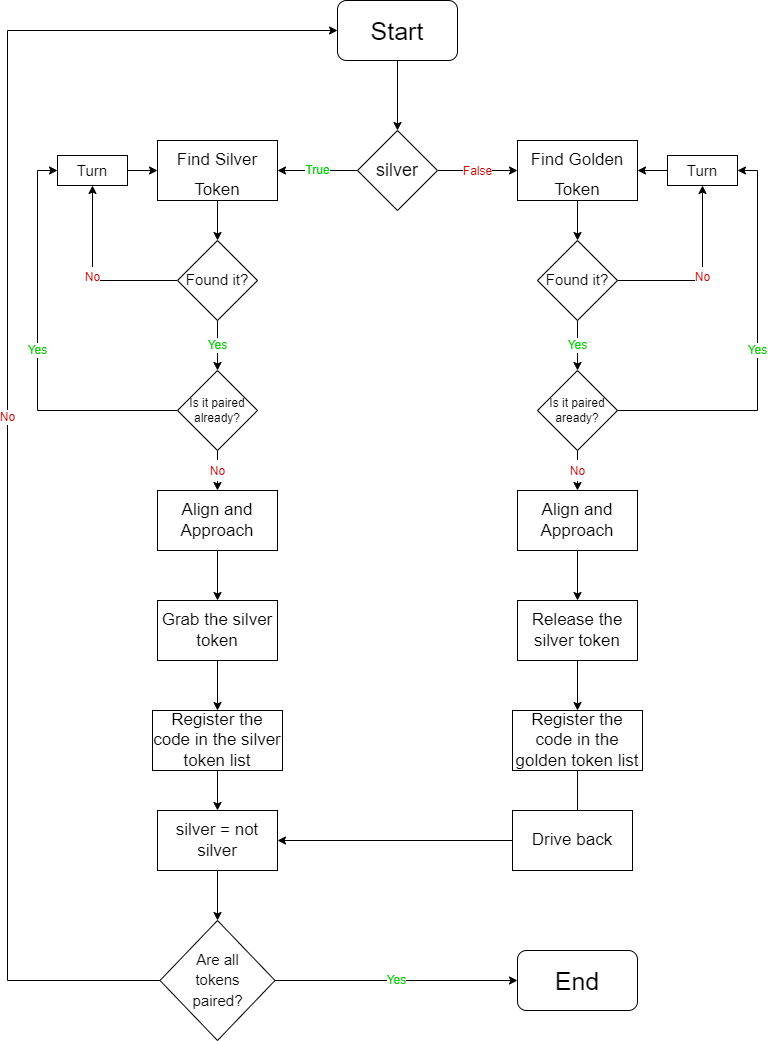

The diagram above was exported from draw.io. Its source (the exported page's mxGraphModel, read from the mxfile embedded in the PNG):
<mxGraphModel dx="868" dy="442" grid="1" gridSize="10" guides="1" tooltips="1" connect="1" arrows="1" fold="1" page="1" pageScale="1" pageWidth="827" pageHeight="1169" math="0" shadow="0">
  <root>
    <mxCell id="WIyWlLk6GJQsqaUBKTNV-0" />
    <mxCell id="WIyWlLk6GJQsqaUBKTNV-1" parent="WIyWlLk6GJQsqaUBKTNV-0" />
    <mxCell id="MKI10skMZqcRFHfhl_7I-9" value="&lt;p style=&quot;line-height: 50%;&quot;&gt;&lt;font color=&quot;#cc0000&quot;&gt;False&lt;/font&gt;&lt;/p&gt;" style="edgeStyle=orthogonalEdgeStyle;rounded=0;orthogonalLoop=1;jettySize=auto;html=1;entryX=0;entryY=0.5;entryDx=0;entryDy=0;fontFamily=Helvetica;fontSize=12;fontColor=#00CC00;" parent="WIyWlLk6GJQsqaUBKTNV-1" source="MKI10skMZqcRFHfhl_7I-1" target="MKI10skMZqcRFHfhl_7I-7" edge="1">
      <mxGeometry relative="1" as="geometry" />
    </mxCell>
    <mxCell id="MKI10skMZqcRFHfhl_7I-10" value="&lt;font color=&quot;#00cc00&quot;&gt;True&lt;/font&gt;" style="edgeStyle=orthogonalEdgeStyle;rounded=0;orthogonalLoop=1;jettySize=auto;html=1;entryX=1;entryY=0.5;entryDx=0;entryDy=0;fontFamily=Helvetica;fontSize=12;fontColor=#CC0000;" parent="WIyWlLk6GJQsqaUBKTNV-1" source="MKI10skMZqcRFHfhl_7I-1" target="MKI10skMZqcRFHfhl_7I-6" edge="1">
      <mxGeometry relative="1" as="geometry" />
    </mxCell>
    <mxCell id="MKI10skMZqcRFHfhl_7I-1" value="silver" style="rhombus;whiteSpace=wrap;html=1;fontFamily=Helvetica;fontSize=18;" parent="WIyWlLk6GJQsqaUBKTNV-1" vertex="1">
      <mxGeometry x="380" y="180" width="80" height="80" as="geometry" />
    </mxCell>
    <mxCell id="MKI10skMZqcRFHfhl_7I-5" style="edgeStyle=orthogonalEdgeStyle;rounded=0;orthogonalLoop=1;jettySize=auto;html=1;fontFamily=Helvetica;fontSize=25;" parent="WIyWlLk6GJQsqaUBKTNV-1" source="MKI10skMZqcRFHfhl_7I-2" target="MKI10skMZqcRFHfhl_7I-1" edge="1">
      <mxGeometry relative="1" as="geometry" />
    </mxCell>
    <mxCell id="MKI10skMZqcRFHfhl_7I-2" value="Start" style="rounded=1;whiteSpace=wrap;html=1;fontFamily=Helvetica;fontSize=25;" parent="WIyWlLk6GJQsqaUBKTNV-1" vertex="1">
      <mxGeometry x="360" y="50" width="120" height="60" as="geometry" />
    </mxCell>
    <mxCell id="MKI10skMZqcRFHfhl_7I-14" style="edgeStyle=orthogonalEdgeStyle;rounded=0;orthogonalLoop=1;jettySize=auto;html=1;fontFamily=Helvetica;fontSize=17;fontColor=none;" parent="WIyWlLk6GJQsqaUBKTNV-1" source="MKI10skMZqcRFHfhl_7I-6" target="MKI10skMZqcRFHfhl_7I-11" edge="1">
      <mxGeometry relative="1" as="geometry" />
    </mxCell>
    <mxCell id="MKI10skMZqcRFHfhl_7I-6" value="&lt;font style=&quot;font-size: 17px;&quot;&gt;Find Silver Token&lt;/font&gt;" style="rounded=0;whiteSpace=wrap;html=1;fontFamily=Helvetica;fontSize=25;" parent="WIyWlLk6GJQsqaUBKTNV-1" vertex="1">
      <mxGeometry x="180" y="190" width="120" height="60" as="geometry" />
    </mxCell>
    <mxCell id="MKI10skMZqcRFHfhl_7I-13" style="edgeStyle=orthogonalEdgeStyle;rounded=0;orthogonalLoop=1;jettySize=auto;html=1;fontFamily=Helvetica;fontSize=17;fontColor=none;" parent="WIyWlLk6GJQsqaUBKTNV-1" source="MKI10skMZqcRFHfhl_7I-7" target="MKI10skMZqcRFHfhl_7I-12" edge="1">
      <mxGeometry relative="1" as="geometry" />
    </mxCell>
    <mxCell id="MKI10skMZqcRFHfhl_7I-7" value="&lt;font style=&quot;font-size: 17px;&quot;&gt;Find Golden Token&lt;/font&gt;" style="rounded=0;whiteSpace=wrap;html=1;fontFamily=Helvetica;fontSize=25;" parent="WIyWlLk6GJQsqaUBKTNV-1" vertex="1">
      <mxGeometry x="540" y="190" width="120" height="60" as="geometry" />
    </mxCell>
    <mxCell id="MKI10skMZqcRFHfhl_7I-17" value="&lt;font color=&quot;#cc0000&quot; style=&quot;font-size: 12px;&quot;&gt;No&lt;/font&gt;" style="edgeStyle=orthogonalEdgeStyle;rounded=0;orthogonalLoop=1;jettySize=auto;html=1;entryX=0.5;entryY=1;entryDx=0;entryDy=0;fontFamily=Helvetica;fontSize=15;fontColor=none;" parent="WIyWlLk6GJQsqaUBKTNV-1" source="MKI10skMZqcRFHfhl_7I-11" target="MKI10skMZqcRFHfhl_7I-15" edge="1">
      <mxGeometry relative="1" as="geometry" />
    </mxCell>
    <mxCell id="MKI10skMZqcRFHfhl_7I-23" value="&lt;font color=&quot;#00cc00&quot;&gt;Yes&lt;/font&gt;" style="edgeStyle=orthogonalEdgeStyle;rounded=0;orthogonalLoop=1;jettySize=auto;html=1;entryX=0.5;entryY=0;entryDx=0;entryDy=0;fontFamily=Helvetica;fontSize=12;fontColor=#CC0000;" parent="WIyWlLk6GJQsqaUBKTNV-1" source="MKI10skMZqcRFHfhl_7I-11" target="MKI10skMZqcRFHfhl_7I-21" edge="1">
      <mxGeometry relative="1" as="geometry" />
    </mxCell>
    <mxCell id="MKI10skMZqcRFHfhl_7I-11" value="&lt;font style=&quot;font-size: 15px;&quot;&gt;Found it?&lt;/font&gt;" style="rhombus;whiteSpace=wrap;html=1;fontFamily=Helvetica;fontSize=17;fontColor=none;" parent="WIyWlLk6GJQsqaUBKTNV-1" vertex="1">
      <mxGeometry x="200" y="290" width="80" height="80" as="geometry" />
    </mxCell>
    <mxCell id="MKI10skMZqcRFHfhl_7I-20" value="&lt;font color=&quot;#cc0000&quot; style=&quot;font-size: 12px;&quot;&gt;No&lt;/font&gt;" style="edgeStyle=orthogonalEdgeStyle;rounded=0;orthogonalLoop=1;jettySize=auto;html=1;entryX=0.5;entryY=1;entryDx=0;entryDy=0;fontFamily=Helvetica;fontSize=15;fontColor=none;" parent="WIyWlLk6GJQsqaUBKTNV-1" source="MKI10skMZqcRFHfhl_7I-12" target="MKI10skMZqcRFHfhl_7I-18" edge="1">
      <mxGeometry relative="1" as="geometry" />
    </mxCell>
    <mxCell id="MKI10skMZqcRFHfhl_7I-24" value="&lt;font color=&quot;#00cc00&quot;&gt;Yes&lt;/font&gt;" style="edgeStyle=orthogonalEdgeStyle;rounded=0;orthogonalLoop=1;jettySize=auto;html=1;fontFamily=Helvetica;fontSize=12;fontColor=#000000;" parent="WIyWlLk6GJQsqaUBKTNV-1" source="MKI10skMZqcRFHfhl_7I-12" target="MKI10skMZqcRFHfhl_7I-22" edge="1">
      <mxGeometry relative="1" as="geometry" />
    </mxCell>
    <mxCell id="MKI10skMZqcRFHfhl_7I-12" value="&lt;font style=&quot;font-size: 15px;&quot;&gt;Found it?&lt;/font&gt;" style="rhombus;whiteSpace=wrap;html=1;fontFamily=Helvetica;fontSize=17;fontColor=none;" parent="WIyWlLk6GJQsqaUBKTNV-1" vertex="1">
      <mxGeometry x="560" y="290" width="80" height="80" as="geometry" />
    </mxCell>
    <mxCell id="MKI10skMZqcRFHfhl_7I-16" style="edgeStyle=orthogonalEdgeStyle;rounded=0;orthogonalLoop=1;jettySize=auto;html=1;fontFamily=Helvetica;fontSize=15;fontColor=none;" parent="WIyWlLk6GJQsqaUBKTNV-1" source="MKI10skMZqcRFHfhl_7I-15" target="MKI10skMZqcRFHfhl_7I-6" edge="1">
      <mxGeometry relative="1" as="geometry" />
    </mxCell>
    <mxCell id="MKI10skMZqcRFHfhl_7I-15" value="Turn" style="rounded=0;whiteSpace=wrap;html=1;fontFamily=Helvetica;fontSize=15;fontColor=none;" parent="WIyWlLk6GJQsqaUBKTNV-1" vertex="1">
      <mxGeometry x="80" y="205" width="70" height="30" as="geometry" />
    </mxCell>
    <mxCell id="MKI10skMZqcRFHfhl_7I-19" style="edgeStyle=orthogonalEdgeStyle;rounded=0;orthogonalLoop=1;jettySize=auto;html=1;entryX=1;entryY=0.5;entryDx=0;entryDy=0;fontFamily=Helvetica;fontSize=15;fontColor=none;" parent="WIyWlLk6GJQsqaUBKTNV-1" source="MKI10skMZqcRFHfhl_7I-18" target="MKI10skMZqcRFHfhl_7I-7" edge="1">
      <mxGeometry relative="1" as="geometry" />
    </mxCell>
    <mxCell id="MKI10skMZqcRFHfhl_7I-18" value="Turn" style="rounded=0;whiteSpace=wrap;html=1;fontFamily=Helvetica;fontSize=15;fontColor=none;" parent="WIyWlLk6GJQsqaUBKTNV-1" vertex="1">
      <mxGeometry x="690" y="205" width="70" height="30" as="geometry" />
    </mxCell>
    <mxCell id="MKI10skMZqcRFHfhl_7I-25" value="Yes" style="edgeStyle=orthogonalEdgeStyle;rounded=0;orthogonalLoop=1;jettySize=auto;html=1;entryX=0;entryY=0.5;entryDx=0;entryDy=0;fontFamily=Helvetica;fontSize=12;fontColor=#00CC00;" parent="WIyWlLk6GJQsqaUBKTNV-1" source="MKI10skMZqcRFHfhl_7I-21" target="MKI10skMZqcRFHfhl_7I-15" edge="1">
      <mxGeometry relative="1" as="geometry" />
    </mxCell>
    <mxCell id="MKI10skMZqcRFHfhl_7I-28" value="&lt;font color=&quot;#cc0000&quot; style=&quot;font-size: 12px;&quot;&gt;No&lt;/font&gt;" style="edgeStyle=orthogonalEdgeStyle;rounded=0;orthogonalLoop=1;jettySize=auto;html=1;entryX=0.5;entryY=0;entryDx=0;entryDy=0;fontFamily=Helvetica;fontSize=17;fontColor=#000000;" parent="WIyWlLk6GJQsqaUBKTNV-1" source="MKI10skMZqcRFHfhl_7I-21" target="MKI10skMZqcRFHfhl_7I-27" edge="1">
      <mxGeometry relative="1" as="geometry" />
    </mxCell>
    <mxCell id="MKI10skMZqcRFHfhl_7I-21" value="&lt;p style=&quot;line-height: 120%;&quot;&gt;&lt;font color=&quot;#000000&quot;&gt;Is it paired&lt;br&gt;already?&lt;/font&gt;&lt;/p&gt;" style="rhombus;whiteSpace=wrap;html=1;fontFamily=Helvetica;fontSize=12;fontColor=#CC0000;" parent="WIyWlLk6GJQsqaUBKTNV-1" vertex="1">
      <mxGeometry x="200" y="420" width="80" height="80" as="geometry" />
    </mxCell>
    <mxCell id="MKI10skMZqcRFHfhl_7I-26" value="Yes" style="edgeStyle=orthogonalEdgeStyle;rounded=0;orthogonalLoop=1;jettySize=auto;html=1;entryX=1;entryY=0.5;entryDx=0;entryDy=0;fontFamily=Helvetica;fontSize=12;fontColor=#00CC00;" parent="WIyWlLk6GJQsqaUBKTNV-1" source="MKI10skMZqcRFHfhl_7I-22" target="MKI10skMZqcRFHfhl_7I-18" edge="1">
      <mxGeometry relative="1" as="geometry" />
    </mxCell>
    <mxCell id="MKI10skMZqcRFHfhl_7I-30" value="&lt;font style=&quot;font-size: 12px;&quot; color=&quot;#cc0000&quot;&gt;No&lt;/font&gt;" style="edgeStyle=orthogonalEdgeStyle;rounded=0;orthogonalLoop=1;jettySize=auto;html=1;entryX=0.5;entryY=0;entryDx=0;entryDy=0;fontFamily=Helvetica;fontSize=17;fontColor=#000000;" parent="WIyWlLk6GJQsqaUBKTNV-1" source="MKI10skMZqcRFHfhl_7I-22" target="MKI10skMZqcRFHfhl_7I-29" edge="1">
      <mxGeometry relative="1" as="geometry" />
    </mxCell>
    <mxCell id="MKI10skMZqcRFHfhl_7I-22" value="&lt;font color=&quot;#000000&quot;&gt;Is it paired&lt;br&gt;aready?&lt;/font&gt;" style="rhombus;whiteSpace=wrap;html=1;fontFamily=Helvetica;fontSize=12;fontColor=#CC0000;" parent="WIyWlLk6GJQsqaUBKTNV-1" vertex="1">
      <mxGeometry x="560" y="420" width="80" height="80" as="geometry" />
    </mxCell>
    <mxCell id="MKI10skMZqcRFHfhl_7I-32" style="edgeStyle=orthogonalEdgeStyle;rounded=0;orthogonalLoop=1;jettySize=auto;html=1;entryX=0.5;entryY=0;entryDx=0;entryDy=0;fontFamily=Helvetica;fontSize=17;fontColor=#000000;" parent="WIyWlLk6GJQsqaUBKTNV-1" source="MKI10skMZqcRFHfhl_7I-27" target="MKI10skMZqcRFHfhl_7I-31" edge="1">
      <mxGeometry relative="1" as="geometry" />
    </mxCell>
    <mxCell id="MKI10skMZqcRFHfhl_7I-27" value="&lt;div style=&quot;&quot;&gt;&lt;span style=&quot;font-size: 17px; color: rgb(0, 0, 0); background-color: initial;&quot;&gt;Align and Approach&lt;/span&gt;&lt;/div&gt;" style="rounded=0;whiteSpace=wrap;html=1;fontFamily=Helvetica;fontSize=12;fontColor=#00CC00;align=center;" parent="WIyWlLk6GJQsqaUBKTNV-1" vertex="1">
      <mxGeometry x="180" y="540" width="120" height="60" as="geometry" />
    </mxCell>
    <mxCell id="MKI10skMZqcRFHfhl_7I-34" style="edgeStyle=orthogonalEdgeStyle;rounded=0;orthogonalLoop=1;jettySize=auto;html=1;entryX=0.5;entryY=0;entryDx=0;entryDy=0;fontFamily=Helvetica;fontSize=17;fontColor=#000000;" parent="WIyWlLk6GJQsqaUBKTNV-1" source="MKI10skMZqcRFHfhl_7I-29" target="MKI10skMZqcRFHfhl_7I-33" edge="1">
      <mxGeometry relative="1" as="geometry" />
    </mxCell>
    <mxCell id="MKI10skMZqcRFHfhl_7I-29" value="&lt;font style=&quot;font-size: 17px;&quot; color=&quot;#000000&quot;&gt;Align and Approach&lt;/font&gt;" style="rounded=0;whiteSpace=wrap;html=1;fontFamily=Helvetica;fontSize=12;fontColor=#CC0000;" parent="WIyWlLk6GJQsqaUBKTNV-1" vertex="1">
      <mxGeometry x="540" y="540" width="120" height="60" as="geometry" />
    </mxCell>
    <mxCell id="MKI10skMZqcRFHfhl_7I-36" style="edgeStyle=orthogonalEdgeStyle;rounded=0;orthogonalLoop=1;jettySize=auto;html=1;entryX=0.5;entryY=0;entryDx=0;entryDy=0;fontFamily=Helvetica;fontSize=17;fontColor=#000000;" parent="WIyWlLk6GJQsqaUBKTNV-1" source="MKI10skMZqcRFHfhl_7I-31" target="MKI10skMZqcRFHfhl_7I-35" edge="1">
      <mxGeometry relative="1" as="geometry" />
    </mxCell>
    <mxCell id="MKI10skMZqcRFHfhl_7I-31" value="&lt;font style=&quot;font-size: 17px;&quot; color=&quot;#000000&quot;&gt;Grab the silver token&lt;/font&gt;" style="rounded=0;whiteSpace=wrap;html=1;fontFamily=Helvetica;fontSize=12;fontColor=#CC0000;" parent="WIyWlLk6GJQsqaUBKTNV-1" vertex="1">
      <mxGeometry x="180" y="650" width="120" height="60" as="geometry" />
    </mxCell>
    <mxCell id="MKI10skMZqcRFHfhl_7I-38" style="edgeStyle=orthogonalEdgeStyle;rounded=0;orthogonalLoop=1;jettySize=auto;html=1;entryX=0.5;entryY=0;entryDx=0;entryDy=0;fontFamily=Helvetica;fontSize=17;fontColor=#000000;" parent="WIyWlLk6GJQsqaUBKTNV-1" source="MKI10skMZqcRFHfhl_7I-33" target="MKI10skMZqcRFHfhl_7I-37" edge="1">
      <mxGeometry relative="1" as="geometry" />
    </mxCell>
    <mxCell id="MKI10skMZqcRFHfhl_7I-33" value="Release the silver token" style="rounded=0;whiteSpace=wrap;html=1;fontFamily=Helvetica;fontSize=17;fontColor=#000000;" parent="WIyWlLk6GJQsqaUBKTNV-1" vertex="1">
      <mxGeometry x="540" y="650" width="120" height="60" as="geometry" />
    </mxCell>
    <mxCell id="MKI10skMZqcRFHfhl_7I-50" style="edgeStyle=orthogonalEdgeStyle;rounded=0;orthogonalLoop=1;jettySize=auto;html=1;entryX=0.5;entryY=0;entryDx=0;entryDy=0;fontFamily=Helvetica;fontSize=17;fontColor=#000000;" parent="WIyWlLk6GJQsqaUBKTNV-1" source="MKI10skMZqcRFHfhl_7I-35" target="MKI10skMZqcRFHfhl_7I-49" edge="1">
      <mxGeometry relative="1" as="geometry" />
    </mxCell>
    <mxCell id="MKI10skMZqcRFHfhl_7I-35" value="Register the code in the silver token list" style="rounded=0;whiteSpace=wrap;html=1;fontFamily=Helvetica;fontSize=17;fontColor=#000000;" parent="WIyWlLk6GJQsqaUBKTNV-1" vertex="1">
      <mxGeometry x="175" y="760" width="130" height="60" as="geometry" />
    </mxCell>
    <mxCell id="MKI10skMZqcRFHfhl_7I-43" style="edgeStyle=orthogonalEdgeStyle;rounded=0;orthogonalLoop=1;jettySize=auto;html=1;entryX=0.542;entryY=0.167;entryDx=0;entryDy=0;entryPerimeter=0;fontFamily=Helvetica;fontSize=17;fontColor=#000000;" parent="WIyWlLk6GJQsqaUBKTNV-1" source="MKI10skMZqcRFHfhl_7I-37" target="MKI10skMZqcRFHfhl_7I-39" edge="1">
      <mxGeometry relative="1" as="geometry" />
    </mxCell>
    <mxCell id="MKI10skMZqcRFHfhl_7I-37" value="Register the code in the golden token list" style="rounded=0;whiteSpace=wrap;html=1;fontFamily=Helvetica;fontSize=17;fontColor=#000000;" parent="WIyWlLk6GJQsqaUBKTNV-1" vertex="1">
      <mxGeometry x="535" y="760" width="130" height="60" as="geometry" />
    </mxCell>
    <mxCell id="mdjZKztlaHxztfKanNNW-2" style="edgeStyle=orthogonalEdgeStyle;rounded=0;orthogonalLoop=1;jettySize=auto;html=1;entryX=1;entryY=0.5;entryDx=0;entryDy=0;fontSize=12;fontColor=#CC0000;" edge="1" parent="WIyWlLk6GJQsqaUBKTNV-1" source="MKI10skMZqcRFHfhl_7I-39" target="MKI10skMZqcRFHfhl_7I-49">
      <mxGeometry relative="1" as="geometry" />
    </mxCell>
    <mxCell id="MKI10skMZqcRFHfhl_7I-39" value="Drive back" style="rounded=0;whiteSpace=wrap;html=1;fontFamily=Helvetica;fontSize=17;fontColor=#000000;" parent="WIyWlLk6GJQsqaUBKTNV-1" vertex="1">
      <mxGeometry x="535" y="860" width="120" height="60" as="geometry" />
    </mxCell>
    <mxCell id="mdjZKztlaHxztfKanNNW-5" style="edgeStyle=orthogonalEdgeStyle;rounded=0;orthogonalLoop=1;jettySize=auto;html=1;entryX=0.5;entryY=0;entryDx=0;entryDy=0;fontSize=12;fontColor=#CC0000;" edge="1" parent="WIyWlLk6GJQsqaUBKTNV-1" source="MKI10skMZqcRFHfhl_7I-49" target="MKI10skMZqcRFHfhl_7I-70">
      <mxGeometry relative="1" as="geometry" />
    </mxCell>
    <mxCell id="MKI10skMZqcRFHfhl_7I-49" value="silver = not silver" style="rounded=0;whiteSpace=wrap;html=1;fontFamily=Helvetica;fontSize=17;fontColor=#000000;" parent="WIyWlLk6GJQsqaUBKTNV-1" vertex="1">
      <mxGeometry x="180" y="860" width="120" height="60" as="geometry" />
    </mxCell>
    <mxCell id="mdjZKztlaHxztfKanNNW-6" value="&lt;font color=&quot;#00cc00&quot;&gt;Yes&lt;/font&gt;" style="edgeStyle=orthogonalEdgeStyle;rounded=0;orthogonalLoop=1;jettySize=auto;html=1;entryX=0;entryY=0.5;entryDx=0;entryDy=0;fontSize=12;fontColor=#CC0000;" edge="1" parent="WIyWlLk6GJQsqaUBKTNV-1" source="MKI10skMZqcRFHfhl_7I-70" target="MKI10skMZqcRFHfhl_7I-72">
      <mxGeometry relative="1" as="geometry" />
    </mxCell>
    <mxCell id="mdjZKztlaHxztfKanNNW-7" value="&lt;font color=&quot;#cc0000&quot;&gt;No&lt;/font&gt;" style="edgeStyle=orthogonalEdgeStyle;rounded=0;orthogonalLoop=1;jettySize=auto;html=1;entryX=0;entryY=0.5;entryDx=0;entryDy=0;fontSize=12;fontColor=#00CC00;" edge="1" parent="WIyWlLk6GJQsqaUBKTNV-1" source="MKI10skMZqcRFHfhl_7I-70" target="MKI10skMZqcRFHfhl_7I-2">
      <mxGeometry relative="1" as="geometry">
        <Array as="points">
          <mxPoint x="30" y="1030" />
          <mxPoint x="30" y="80" />
        </Array>
      </mxGeometry>
    </mxCell>
    <mxCell id="MKI10skMZqcRFHfhl_7I-70" value="&lt;font style=&quot;font-size: 15px;&quot;&gt;Are all&lt;br&gt;tokens&lt;br&gt;paired?&lt;/font&gt;" style="rhombus;whiteSpace=wrap;html=1;fontFamily=Helvetica;fontSize=17;fontColor=#000000;" parent="WIyWlLk6GJQsqaUBKTNV-1" vertex="1">
      <mxGeometry x="182.5" y="970" width="115" height="120" as="geometry" />
    </mxCell>
    <mxCell id="MKI10skMZqcRFHfhl_7I-72" value="&lt;font style=&quot;font-size: 25px;&quot;&gt;End&lt;/font&gt;" style="rounded=1;whiteSpace=wrap;html=1;fontFamily=Helvetica;fontSize=15;fontColor=#000000;" parent="WIyWlLk6GJQsqaUBKTNV-1" vertex="1">
      <mxGeometry x="540" y="1000" width="120" height="60" as="geometry" />
    </mxCell>
  </root>
</mxGraphModel>